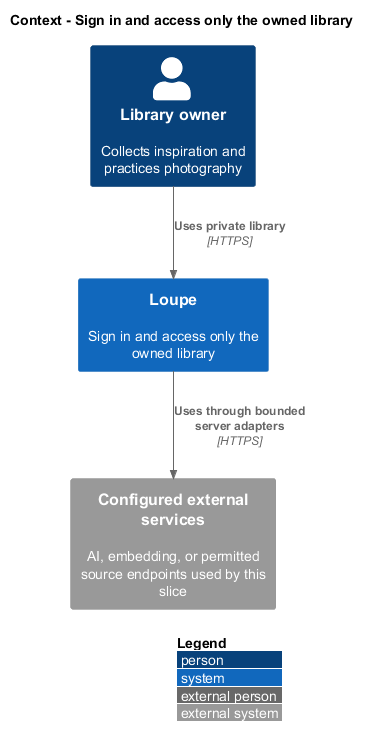

The diagram above was rendered by PlantUML. Its source (embedded in the PNG):
@startuml
!include <C4/C4_Context>
LAYOUT_WITH_LEGEND()
title Context - Sign in and access only the owned library
Person(owner, "Library owner", "Collects inspiration and practices photography")
System(loupe, "Loupe", "Sign in and access only the owned library")
Rel(owner, loupe, "Uses private library", "HTTPS")
System_Ext(external, "Configured external services", "AI, embedding, or permitted source endpoints used by this slice")
Rel(loupe, external, "Uses through bounded server adapters", "HTTPS")
@enduml